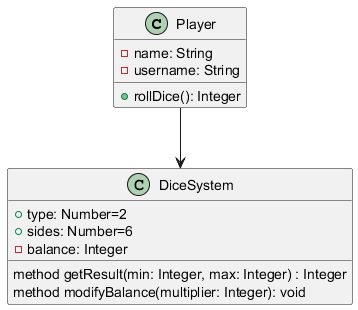

The diagram above was rendered by PlantUML. Its source (embedded in the PNG):
@startuml
class Player {
    - name: String
    - username: String
    
    + rollDice(): Integer
}

class DiceSystem {
    + type: Number=2
    + sides: Number=6
    - balance: Integer
    
    method getResult(min: Integer, max: Integer) : Integer
    method modifyBalance(multiplier: Integer): void
}
Player -->DiceSystem
@enduml